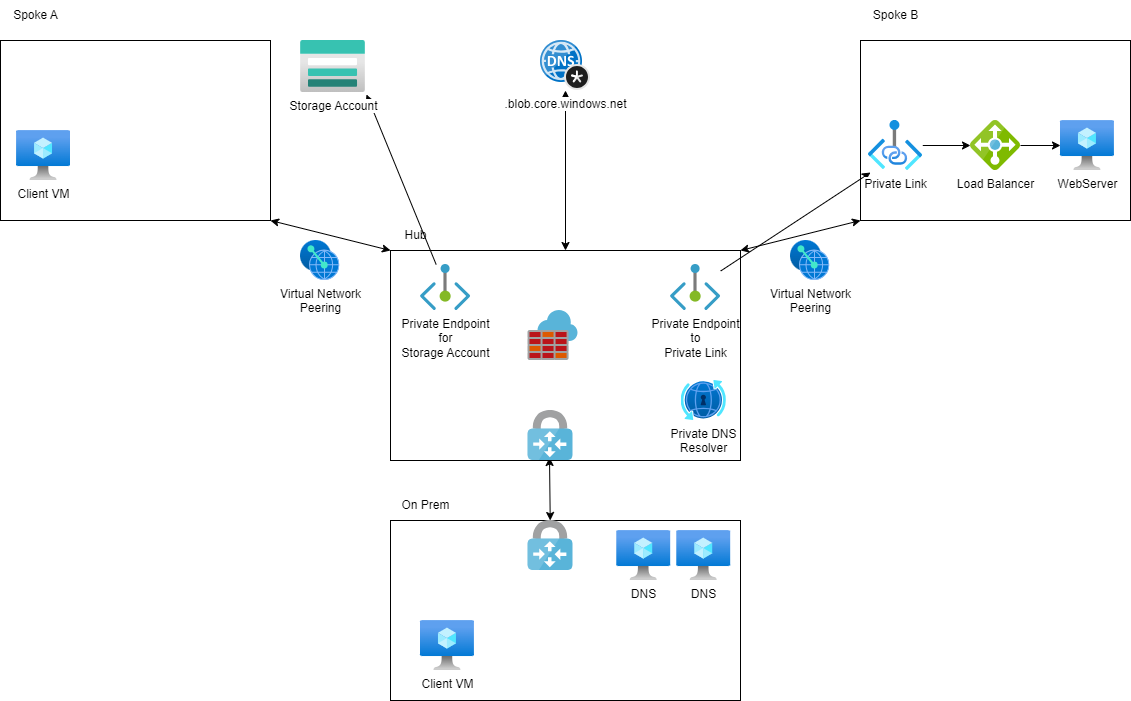

The diagram above was exported from draw.io. Its source (the exported page's mxGraphModel, read from the mxfile embedded in the PNG):
<mxGraphModel dx="1386" dy="463" grid="1" gridSize="10" guides="1" tooltips="1" connect="1" arrows="1" fold="1" page="1" pageScale="1" pageWidth="10000" pageHeight="10000" math="0" shadow="0">
  <root>
    <mxCell id="0" />
    <mxCell id="1" parent="0" />
    <mxCell id="30" style="edgeStyle=none;html=1;entryX=0;entryY=1;entryDx=0;entryDy=0;exitX=1;exitY=0;exitDx=0;exitDy=0;startArrow=classic;startFill=1;" edge="1" parent="1" source="2" target="14">
      <mxGeometry relative="1" as="geometry" />
    </mxCell>
    <mxCell id="31" style="edgeStyle=none;html=1;entryX=1;entryY=1;entryDx=0;entryDy=0;exitX=0;exitY=0;exitDx=0;exitDy=0;startArrow=classic;startFill=1;" edge="1" parent="1" source="2" target="6">
      <mxGeometry relative="1" as="geometry" />
    </mxCell>
    <mxCell id="2" value="" style="rounded=0;whiteSpace=wrap;html=1;" vertex="1" parent="1">
      <mxGeometry x="410" y="260" width="350" height="210" as="geometry" />
    </mxCell>
    <mxCell id="3" value="Hub" style="text;html=1;align=center;verticalAlign=middle;resizable=0;points=[];autosize=1;strokeColor=none;fillColor=none;" vertex="1" parent="1">
      <mxGeometry x="410" y="230" width="50" height="30" as="geometry" />
    </mxCell>
    <mxCell id="4" value="" style="rounded=0;whiteSpace=wrap;html=1;" vertex="1" parent="1">
      <mxGeometry x="410" y="530" width="350" height="180" as="geometry" />
    </mxCell>
    <mxCell id="5" value="On Prem" style="text;html=1;align=center;verticalAlign=middle;resizable=0;points=[];autosize=1;strokeColor=none;fillColor=none;" vertex="1" parent="1">
      <mxGeometry x="410" y="500" width="70" height="30" as="geometry" />
    </mxCell>
    <mxCell id="6" value="" style="rounded=0;whiteSpace=wrap;html=1;" vertex="1" parent="1">
      <mxGeometry x="20" y="50" width="270" height="180" as="geometry" />
    </mxCell>
    <mxCell id="7" value="Spoke A" style="text;html=1;align=center;verticalAlign=middle;resizable=0;points=[];autosize=1;strokeColor=none;fillColor=none;" vertex="1" parent="1">
      <mxGeometry x="20" y="10" width="70" height="30" as="geometry" />
    </mxCell>
    <mxCell id="8" value="DNS" style="aspect=fixed;html=1;points=[];align=center;image;fontSize=12;image=img/lib/azure2/compute/Virtual_Machine.svg;" vertex="1" parent="1">
      <mxGeometry x="696.27" y="540" width="53.91" height="50" as="geometry" />
    </mxCell>
    <mxCell id="9" value="DNS" style="aspect=fixed;html=1;points=[];align=center;image;fontSize=12;image=img/lib/azure2/compute/Virtual_Machine.svg;" vertex="1" parent="1">
      <mxGeometry x="636.27" y="540" width="53.91" height="50" as="geometry" />
    </mxCell>
    <mxCell id="12" value="Private DNS&lt;br&gt;Resolver" style="aspect=fixed;html=1;points=[];align=center;image;fontSize=12;image=img/lib/azure2/networking/DNS_Private_Resolver.svg;" vertex="1" parent="1">
      <mxGeometry x="700.56" y="390" width="45.33" height="40" as="geometry" />
    </mxCell>
    <mxCell id="13" value="" style="sketch=0;aspect=fixed;html=1;points=[];align=center;image;fontSize=12;image=img/lib/mscae/Azure_Firewall.svg;" vertex="1" parent="1">
      <mxGeometry x="547.5" y="320" width="50" height="50" as="geometry" />
    </mxCell>
    <mxCell id="14" value="" style="rounded=0;whiteSpace=wrap;html=1;" vertex="1" parent="1">
      <mxGeometry x="880" y="50" width="270" height="180" as="geometry" />
    </mxCell>
    <mxCell id="15" value="Spoke B" style="text;html=1;align=center;verticalAlign=middle;resizable=0;points=[];autosize=1;strokeColor=none;fillColor=none;" vertex="1" parent="1">
      <mxGeometry x="880" y="10" width="70" height="30" as="geometry" />
    </mxCell>
    <mxCell id="18" style="edgeStyle=none;html=1;entryX=0.478;entryY=0.94;entryDx=0;entryDy=0;entryPerimeter=0;startArrow=classic;startFill=1;" edge="1" parent="1" source="16" target="17">
      <mxGeometry relative="1" as="geometry" />
    </mxCell>
    <mxCell id="16" value="" style="sketch=0;aspect=fixed;html=1;points=[];align=center;image;fontSize=12;image=img/lib/mscae/VPN_Gateway.svg;" vertex="1" parent="1">
      <mxGeometry x="547.5" y="530" width="45" height="50" as="geometry" />
    </mxCell>
    <mxCell id="17" value="" style="sketch=0;aspect=fixed;html=1;points=[];align=center;image;fontSize=12;image=img/lib/mscae/VPN_Gateway.svg;" vertex="1" parent="1">
      <mxGeometry x="547.5" y="420" width="45" height="50" as="geometry" />
    </mxCell>
    <mxCell id="21" style="edgeStyle=none;html=1;entryX=1.015;entryY=1.038;entryDx=0;entryDy=0;entryPerimeter=0;" edge="1" parent="1" source="19" target="20">
      <mxGeometry relative="1" as="geometry">
        <mxPoint x="110" y="310" as="targetPoint" />
      </mxGeometry>
    </mxCell>
    <mxCell id="19" value="Private Endpoint&lt;br&gt;for&lt;br&gt;Storage Account" style="aspect=fixed;html=1;points=[];align=center;image;fontSize=12;image=img/lib/azure2/networking/Private_Endpoint.svg;" vertex="1" parent="1">
      <mxGeometry x="440" y="274" width="50.18" height="46" as="geometry" />
    </mxCell>
    <mxCell id="20" value="Storage Account" style="aspect=fixed;html=1;points=[];align=center;image;fontSize=12;image=img/lib/azure2/storage/Storage_Accounts.svg;" vertex="1" parent="1">
      <mxGeometry x="320" y="50" width="65" height="52" as="geometry" />
    </mxCell>
    <mxCell id="26" style="edgeStyle=none;html=1;entryX=0.042;entryY=1.04;entryDx=0;entryDy=0;entryPerimeter=0;" edge="1" parent="1" source="22" target="23">
      <mxGeometry relative="1" as="geometry" />
    </mxCell>
    <mxCell id="22" value="Private Endpoint&lt;br&gt;to&lt;br&gt;Private Link" style="aspect=fixed;html=1;points=[];align=center;image;fontSize=12;image=img/lib/azure2/networking/Private_Endpoint.svg;" vertex="1" parent="1">
      <mxGeometry x="690" y="274" width="50.18" height="46" as="geometry" />
    </mxCell>
    <mxCell id="27" style="edgeStyle=none;html=1;" edge="1" parent="1" source="23" target="25">
      <mxGeometry relative="1" as="geometry" />
    </mxCell>
    <mxCell id="23" value="Private Link" style="aspect=fixed;html=1;points=[];align=center;image;fontSize=12;image=img/lib/azure2/networking/Private_Link.svg;" vertex="1" parent="1">
      <mxGeometry x="887.72" y="130" width="54.55" height="50" as="geometry" />
    </mxCell>
    <mxCell id="24" value="WebServer" style="aspect=fixed;html=1;points=[];align=center;image;fontSize=12;image=img/lib/azure2/compute/Virtual_Machine.svg;" vertex="1" parent="1">
      <mxGeometry x="1080" y="130" width="53.91" height="50" as="geometry" />
    </mxCell>
    <mxCell id="28" style="edgeStyle=none;html=1;" edge="1" parent="1" source="25" target="24">
      <mxGeometry relative="1" as="geometry" />
    </mxCell>
    <mxCell id="25" value="Load Balancer" style="sketch=0;aspect=fixed;html=1;points=[];align=center;image;fontSize=12;image=img/lib/mscae/Load_Balancer_feature.svg;" vertex="1" parent="1">
      <mxGeometry x="990" y="130" width="50" height="50" as="geometry" />
    </mxCell>
    <mxCell id="29" value="Client VM" style="aspect=fixed;html=1;points=[];align=center;image;fontSize=12;image=img/lib/azure2/compute/Virtual_Machine.svg;" vertex="1" parent="1">
      <mxGeometry x="36.09" y="140" width="53.91" height="50" as="geometry" />
    </mxCell>
    <mxCell id="32" value="Virtual Network&lt;br&gt;Peering" style="aspect=fixed;html=1;points=[];align=center;image;fontSize=12;image=img/lib/azure2/other/Peering_Service.svg;" vertex="1" parent="1">
      <mxGeometry x="320" y="250" width="39.42" height="40" as="geometry" />
    </mxCell>
    <mxCell id="33" value="Virtual Network&lt;br&gt;Peering" style="aspect=fixed;html=1;points=[];align=center;image;fontSize=12;image=img/lib/azure2/other/Peering_Service.svg;" vertex="1" parent="1">
      <mxGeometry x="810" y="250" width="39.42" height="40" as="geometry" />
    </mxCell>
    <mxCell id="34" value="Client VM" style="aspect=fixed;html=1;points=[];align=center;image;fontSize=12;image=img/lib/azure2/compute/Virtual_Machine.svg;" vertex="1" parent="1">
      <mxGeometry x="440" y="630" width="53.91" height="50" as="geometry" />
    </mxCell>
    <mxCell id="36" style="edgeStyle=none;html=1;entryX=0.5;entryY=0;entryDx=0;entryDy=0;startArrow=classic;startFill=1;" edge="1" parent="1" source="35" target="2">
      <mxGeometry relative="1" as="geometry" />
    </mxCell>
    <mxCell id="35" value=".blob.core.windows.net" style="sketch=0;aspect=fixed;html=1;points=[];align=center;image;fontSize=12;image=img/lib/mscae/DNS_Private_Zones.svg;" vertex="1" parent="1">
      <mxGeometry x="560" y="50" width="50" height="50" as="geometry" />
    </mxCell>
  </root>
</mxGraphModel>